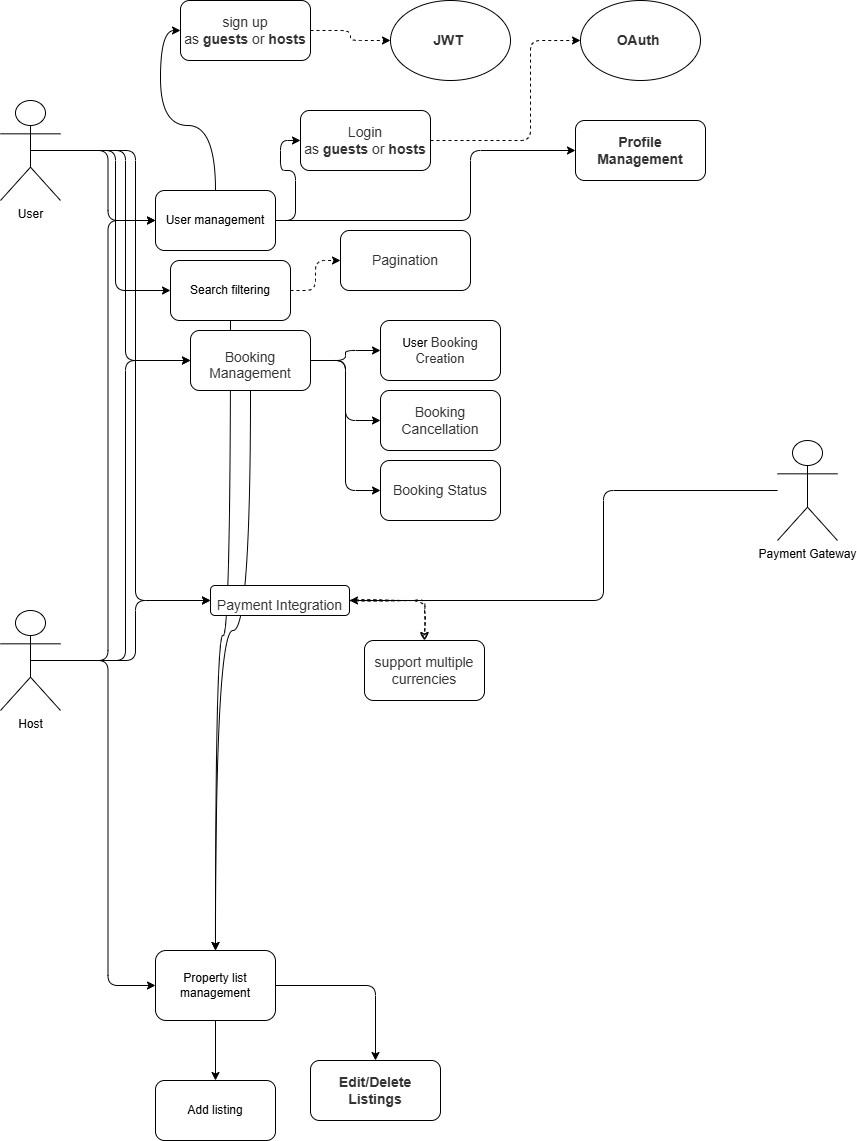

The diagram above was exported from draw.io. Its source (the exported page's mxGraphModel, read from the mxfile embedded in the PNG):
<mxGraphModel dx="1863" dy="1109" grid="1" gridSize="10" guides="1" tooltips="1" connect="1" arrows="1" fold="1" page="1" pageScale="1" pageWidth="827" pageHeight="1169" background="#FFFFFF" math="0" shadow="0">
  <root>
    <mxCell id="0" />
    <mxCell id="1" parent="0" />
    <mxCell id="ERW3KUnwM-NbH_cCMKoB-54" style="edgeStyle=orthogonalEdgeStyle;rounded=1;orthogonalLoop=1;jettySize=auto;html=1;entryX=0;entryY=0.5;entryDx=0;entryDy=0;curved=0;" edge="1" parent="1" source="ERW3KUnwM-NbH_cCMKoB-3" target="ERW3KUnwM-NbH_cCMKoB-52">
      <mxGeometry relative="1" as="geometry" />
    </mxCell>
    <mxCell id="ERW3KUnwM-NbH_cCMKoB-53" style="edgeStyle=orthogonalEdgeStyle;rounded=1;orthogonalLoop=1;jettySize=auto;html=1;entryX=0;entryY=0.5;entryDx=0;entryDy=0;curved=0;" edge="1" parent="1" source="ERW3KUnwM-NbH_cCMKoB-1" target="ERW3KUnwM-NbH_cCMKoB-52">
      <mxGeometry relative="1" as="geometry" />
    </mxCell>
    <mxCell id="ERW3KUnwM-NbH_cCMKoB-7" style="edgeStyle=orthogonalEdgeStyle;rounded=1;orthogonalLoop=1;jettySize=auto;html=1;exitX=0.5;exitY=0.5;exitDx=0;exitDy=0;exitPerimeter=0;entryX=0;entryY=0.5;entryDx=0;entryDy=0;curved=0;" edge="1" parent="1" source="ERW3KUnwM-NbH_cCMKoB-1" target="ERW3KUnwM-NbH_cCMKoB-6">
      <mxGeometry relative="1" as="geometry" />
    </mxCell>
    <mxCell id="ERW3KUnwM-NbH_cCMKoB-29" style="edgeStyle=orthogonalEdgeStyle;rounded=1;orthogonalLoop=1;jettySize=auto;html=1;exitX=0.5;exitY=0.5;exitDx=0;exitDy=0;exitPerimeter=0;entryX=0;entryY=0.5;entryDx=0;entryDy=0;curved=0;" edge="1" parent="1" source="ERW3KUnwM-NbH_cCMKoB-1" target="ERW3KUnwM-NbH_cCMKoB-28">
      <mxGeometry relative="1" as="geometry" />
    </mxCell>
    <mxCell id="ERW3KUnwM-NbH_cCMKoB-36" style="edgeStyle=orthogonalEdgeStyle;rounded=1;orthogonalLoop=1;jettySize=auto;html=1;entryX=0;entryY=0.5;entryDx=0;entryDy=0;curved=0;" edge="1" parent="1" source="ERW3KUnwM-NbH_cCMKoB-1" target="ERW3KUnwM-NbH_cCMKoB-35">
      <mxGeometry relative="1" as="geometry" />
    </mxCell>
    <mxCell id="ERW3KUnwM-NbH_cCMKoB-1" value="User" style="shape=umlActor;verticalLabelPosition=bottom;verticalAlign=top;html=1;outlineConnect=0;rounded=1;" vertex="1" parent="1">
      <mxGeometry x="50" y="100" width="60" height="100" as="geometry" />
    </mxCell>
    <mxCell id="ERW3KUnwM-NbH_cCMKoB-11" style="edgeStyle=orthogonalEdgeStyle;rounded=1;orthogonalLoop=1;jettySize=auto;html=1;exitX=0.5;exitY=0.5;exitDx=0;exitDy=0;exitPerimeter=0;entryX=0;entryY=0.5;entryDx=0;entryDy=0;curved=0;" edge="1" parent="1" source="ERW3KUnwM-NbH_cCMKoB-3" target="ERW3KUnwM-NbH_cCMKoB-6">
      <mxGeometry relative="1" as="geometry" />
    </mxCell>
    <mxCell id="ERW3KUnwM-NbH_cCMKoB-23" style="edgeStyle=orthogonalEdgeStyle;rounded=1;orthogonalLoop=1;jettySize=auto;html=1;entryX=0;entryY=0.5;entryDx=0;entryDy=0;curved=0;" edge="1" parent="1" source="ERW3KUnwM-NbH_cCMKoB-3" target="ERW3KUnwM-NbH_cCMKoB-22">
      <mxGeometry relative="1" as="geometry" />
    </mxCell>
    <mxCell id="ERW3KUnwM-NbH_cCMKoB-38" style="edgeStyle=orthogonalEdgeStyle;rounded=1;orthogonalLoop=1;jettySize=auto;html=1;entryX=0;entryY=0.5;entryDx=0;entryDy=0;curved=0;" edge="1" parent="1" source="ERW3KUnwM-NbH_cCMKoB-3" target="ERW3KUnwM-NbH_cCMKoB-35">
      <mxGeometry relative="1" as="geometry" />
    </mxCell>
    <mxCell id="ERW3KUnwM-NbH_cCMKoB-3" value="Host" style="shape=umlActor;verticalLabelPosition=bottom;verticalAlign=top;html=1;outlineConnect=0;rounded=1;" vertex="1" parent="1">
      <mxGeometry x="50" y="610" width="60" height="100" as="geometry" />
    </mxCell>
    <mxCell id="ERW3KUnwM-NbH_cCMKoB-8" style="edgeStyle=orthogonalEdgeStyle;rounded=1;orthogonalLoop=1;jettySize=auto;html=1;curved=1;entryX=0;entryY=0.5;entryDx=0;entryDy=0;" edge="1" parent="1" source="ERW3KUnwM-NbH_cCMKoB-6" target="ERW3KUnwM-NbH_cCMKoB-10">
      <mxGeometry relative="1" as="geometry">
        <mxPoint x="400" y="50" as="targetPoint" />
      </mxGeometry>
    </mxCell>
    <mxCell id="ERW3KUnwM-NbH_cCMKoB-16" style="edgeStyle=orthogonalEdgeStyle;rounded=1;orthogonalLoop=1;jettySize=auto;html=1;entryX=0;entryY=0.5;entryDx=0;entryDy=0;curved=0;" edge="1" parent="1" source="ERW3KUnwM-NbH_cCMKoB-6" target="ERW3KUnwM-NbH_cCMKoB-15">
      <mxGeometry relative="1" as="geometry" />
    </mxCell>
    <mxCell id="ERW3KUnwM-NbH_cCMKoB-21" style="edgeStyle=orthogonalEdgeStyle;rounded=1;orthogonalLoop=1;jettySize=auto;html=1;entryX=0;entryY=0.5;entryDx=0;entryDy=0;curved=0;" edge="1" parent="1" source="ERW3KUnwM-NbH_cCMKoB-6" target="ERW3KUnwM-NbH_cCMKoB-20">
      <mxGeometry relative="1" as="geometry">
        <Array as="points">
          <mxPoint x="520" y="220" />
          <mxPoint x="520" y="150" />
        </Array>
      </mxGeometry>
    </mxCell>
    <mxCell id="ERW3KUnwM-NbH_cCMKoB-6" value="User management" style="rounded=1;whiteSpace=wrap;html=1;" vertex="1" parent="1">
      <mxGeometry x="205" y="190" width="120" height="60" as="geometry" />
    </mxCell>
    <mxCell id="ERW3KUnwM-NbH_cCMKoB-14" style="edgeStyle=orthogonalEdgeStyle;rounded=1;orthogonalLoop=1;jettySize=auto;html=1;entryX=0;entryY=0.5;entryDx=0;entryDy=0;dashed=1;" edge="1" parent="1" source="ERW3KUnwM-NbH_cCMKoB-10" target="ERW3KUnwM-NbH_cCMKoB-13">
      <mxGeometry relative="1" as="geometry" />
    </mxCell>
    <mxCell id="ERW3KUnwM-NbH_cCMKoB-10" value="&lt;span style=&quot;color: rgb(51, 51, 51); font-family: aktiv-grotesk, sans-serif; font-size: 14px; text-align: left; background-color: rgb(255, 255, 255);&quot;&gt;sign up as&amp;nbsp;&lt;/span&gt;&lt;strong style=&quot;box-sizing: border-box; color: rgb(51, 51, 51); font-family: aktiv-grotesk, sans-serif; font-size: 14px; text-align: left; background-color: rgb(255, 255, 255);&quot;&gt;guests&lt;/strong&gt;&lt;span style=&quot;color: rgb(51, 51, 51); font-family: aktiv-grotesk, sans-serif; font-size: 14px; text-align: left; background-color: rgb(255, 255, 255);&quot;&gt;&amp;nbsp;or&amp;nbsp;&lt;/span&gt;&lt;strong style=&quot;box-sizing: border-box; color: rgb(51, 51, 51); font-family: aktiv-grotesk, sans-serif; font-size: 14px; text-align: left; background-color: rgb(255, 255, 255);&quot;&gt;hosts&lt;/strong&gt;" style="rounded=1;whiteSpace=wrap;html=1;" vertex="1" parent="1">
      <mxGeometry x="230" width="130" height="60" as="geometry" />
    </mxCell>
    <mxCell id="ERW3KUnwM-NbH_cCMKoB-13" value="&lt;strong style=&quot;box-sizing: border-box; color: rgb(51, 51, 51); font-family: aktiv-grotesk, sans-serif; font-size: 14px; text-align: left; background-color: rgb(255, 255, 255);&quot;&gt;JWT&amp;nbsp;&lt;/strong&gt;" style="ellipse;whiteSpace=wrap;html=1;rounded=1;" vertex="1" parent="1">
      <mxGeometry x="440" width="120" height="80" as="geometry" />
    </mxCell>
    <mxCell id="ERW3KUnwM-NbH_cCMKoB-19" style="edgeStyle=orthogonalEdgeStyle;rounded=1;orthogonalLoop=1;jettySize=auto;html=1;entryX=0;entryY=0.5;entryDx=0;entryDy=0;dashed=1;" edge="1" parent="1" source="ERW3KUnwM-NbH_cCMKoB-15" target="ERW3KUnwM-NbH_cCMKoB-17">
      <mxGeometry relative="1" as="geometry">
        <Array as="points">
          <mxPoint x="580" y="140" />
          <mxPoint x="580" y="40" />
        </Array>
      </mxGeometry>
    </mxCell>
    <mxCell id="ERW3KUnwM-NbH_cCMKoB-15" value="&lt;span style=&quot;color: rgb(51, 51, 51); font-family: aktiv-grotesk, sans-serif; font-size: 14px; text-align: left; background-color: rgb(255, 255, 255);&quot;&gt;Login as&amp;nbsp;&lt;/span&gt;&lt;strong style=&quot;box-sizing: border-box; color: rgb(51, 51, 51); font-family: aktiv-grotesk, sans-serif; font-size: 14px; text-align: left; background-color: rgb(255, 255, 255);&quot;&gt;guests&lt;/strong&gt;&lt;span style=&quot;color: rgb(51, 51, 51); font-family: aktiv-grotesk, sans-serif; font-size: 14px; text-align: left; background-color: rgb(255, 255, 255);&quot;&gt;&amp;nbsp;or&amp;nbsp;&lt;/span&gt;&lt;strong style=&quot;box-sizing: border-box; color: rgb(51, 51, 51); font-family: aktiv-grotesk, sans-serif; font-size: 14px; text-align: left; background-color: rgb(255, 255, 255);&quot;&gt;hosts&lt;/strong&gt;" style="rounded=1;whiteSpace=wrap;html=1;" vertex="1" parent="1">
      <mxGeometry x="350" y="110" width="130" height="60" as="geometry" />
    </mxCell>
    <mxCell id="ERW3KUnwM-NbH_cCMKoB-17" value="&lt;strong style=&quot;box-sizing: border-box; color: rgb(51, 51, 51); font-family: aktiv-grotesk, sans-serif; font-size: 14px; text-align: left; background-color: rgb(255, 255, 255);&quot;&gt;OAuth&lt;/strong&gt;&lt;span style=&quot;color: rgb(51, 51, 51); font-family: aktiv-grotesk, sans-serif; font-size: 14px; text-align: left; background-color: rgb(255, 255, 255);&quot;&gt;&amp;nbsp;&lt;/span&gt;" style="ellipse;whiteSpace=wrap;html=1;rounded=1;" vertex="1" parent="1">
      <mxGeometry x="630" width="120" height="80" as="geometry" />
    </mxCell>
    <mxCell id="ERW3KUnwM-NbH_cCMKoB-20" value="&lt;strong style=&quot;box-sizing: border-box; color: rgb(51, 51, 51); font-family: aktiv-grotesk, sans-serif; font-size: 14px; text-align: left; background-color: rgb(255, 255, 255);&quot;&gt;Profile Management&lt;/strong&gt;" style="rounded=1;whiteSpace=wrap;html=1;" vertex="1" parent="1">
      <mxGeometry x="625" y="120" width="130" height="60" as="geometry" />
    </mxCell>
    <mxCell id="ERW3KUnwM-NbH_cCMKoB-26" style="edgeStyle=orthogonalEdgeStyle;rounded=1;orthogonalLoop=1;jettySize=auto;html=1;entryX=0.5;entryY=0;entryDx=0;entryDy=0;curved=0;" edge="1" parent="1" source="ERW3KUnwM-NbH_cCMKoB-22" target="ERW3KUnwM-NbH_cCMKoB-25">
      <mxGeometry relative="1" as="geometry" />
    </mxCell>
    <mxCell id="ERW3KUnwM-NbH_cCMKoB-27" style="edgeStyle=orthogonalEdgeStyle;rounded=1;orthogonalLoop=1;jettySize=auto;html=1;entryX=0.5;entryY=0;entryDx=0;entryDy=0;curved=0;" edge="1" parent="1" source="ERW3KUnwM-NbH_cCMKoB-22" target="ERW3KUnwM-NbH_cCMKoB-24">
      <mxGeometry relative="1" as="geometry" />
    </mxCell>
    <mxCell id="ERW3KUnwM-NbH_cCMKoB-22" value="Property list management" style="rounded=1;whiteSpace=wrap;html=1;" vertex="1" parent="1">
      <mxGeometry x="205" y="950" width="120" height="70" as="geometry" />
    </mxCell>
    <mxCell id="ERW3KUnwM-NbH_cCMKoB-24" value="&lt;strong style=&quot;box-sizing: border-box; color: rgb(51, 51, 51); font-family: aktiv-grotesk, sans-serif; font-size: 14px; text-align: left; background-color: rgb(255, 255, 255);&quot;&gt;Edit/Delete Listings&lt;/strong&gt;" style="rounded=1;whiteSpace=wrap;html=1;" vertex="1" parent="1">
      <mxGeometry x="360" y="1060" width="130" height="60" as="geometry" />
    </mxCell>
    <mxCell id="ERW3KUnwM-NbH_cCMKoB-25" value="Add listing" style="rounded=1;whiteSpace=wrap;html=1;" vertex="1" parent="1">
      <mxGeometry x="205" y="1080" width="120" height="60" as="geometry" />
    </mxCell>
    <mxCell id="ERW3KUnwM-NbH_cCMKoB-30" style="edgeStyle=orthogonalEdgeStyle;rounded=1;orthogonalLoop=1;jettySize=auto;html=1;dashed=1;entryX=0;entryY=0.5;entryDx=0;entryDy=0;" edge="1" parent="1" source="ERW3KUnwM-NbH_cCMKoB-28" target="ERW3KUnwM-NbH_cCMKoB-31">
      <mxGeometry relative="1" as="geometry">
        <mxPoint x="470" y="290" as="targetPoint" />
      </mxGeometry>
    </mxCell>
    <mxCell id="ERW3KUnwM-NbH_cCMKoB-33" style="edgeStyle=orthogonalEdgeStyle;rounded=1;orthogonalLoop=1;jettySize=auto;html=1;entryX=0.5;entryY=0;entryDx=0;entryDy=0;curved=1;" edge="1" parent="1" source="ERW3KUnwM-NbH_cCMKoB-35" target="ERW3KUnwM-NbH_cCMKoB-22">
      <mxGeometry relative="1" as="geometry">
        <Array as="points">
          <mxPoint x="300" y="630" />
          <mxPoint x="265" y="630" />
        </Array>
      </mxGeometry>
    </mxCell>
    <mxCell id="ERW3KUnwM-NbH_cCMKoB-47" style="edgeStyle=orthogonalEdgeStyle;rounded=1;orthogonalLoop=1;jettySize=auto;html=1;curved=1;" edge="1" parent="1" source="ERW3KUnwM-NbH_cCMKoB-28" target="ERW3KUnwM-NbH_cCMKoB-22">
      <mxGeometry relative="1" as="geometry" />
    </mxCell>
    <mxCell id="ERW3KUnwM-NbH_cCMKoB-28" value="Search filtering" style="rounded=1;whiteSpace=wrap;html=1;" vertex="1" parent="1">
      <mxGeometry x="220" y="260" width="120" height="60" as="geometry" />
    </mxCell>
    <mxCell id="ERW3KUnwM-NbH_cCMKoB-31" value="&lt;div style=&quot;text-align: left;&quot;&gt;&lt;font face=&quot;aktiv-grotesk, sans-serif&quot; color=&quot;#333333&quot;&gt;&lt;span style=&quot;font-size: 14px; background-color: rgb(255, 255, 255);&quot;&gt;Pagination&lt;/span&gt;&lt;/font&gt;&lt;/div&gt;" style="rounded=1;whiteSpace=wrap;html=1;" vertex="1" parent="1">
      <mxGeometry x="390" y="230" width="130" height="60" as="geometry" />
    </mxCell>
    <mxCell id="ERW3KUnwM-NbH_cCMKoB-42" style="edgeStyle=orthogonalEdgeStyle;rounded=1;orthogonalLoop=1;jettySize=auto;html=1;entryX=0;entryY=0.5;entryDx=0;entryDy=0;curved=0;" edge="1" parent="1" source="ERW3KUnwM-NbH_cCMKoB-35" target="ERW3KUnwM-NbH_cCMKoB-39">
      <mxGeometry relative="1" as="geometry" />
    </mxCell>
    <mxCell id="ERW3KUnwM-NbH_cCMKoB-43" style="edgeStyle=orthogonalEdgeStyle;rounded=1;orthogonalLoop=1;jettySize=auto;html=1;entryX=0;entryY=0.5;entryDx=0;entryDy=0;curved=0;" edge="1" parent="1" source="ERW3KUnwM-NbH_cCMKoB-35" target="ERW3KUnwM-NbH_cCMKoB-41">
      <mxGeometry relative="1" as="geometry" />
    </mxCell>
    <mxCell id="ERW3KUnwM-NbH_cCMKoB-45" style="edgeStyle=orthogonalEdgeStyle;rounded=1;orthogonalLoop=1;jettySize=auto;html=1;entryX=0;entryY=0.5;entryDx=0;entryDy=0;curved=0;" edge="1" parent="1" source="ERW3KUnwM-NbH_cCMKoB-35" target="ERW3KUnwM-NbH_cCMKoB-40">
      <mxGeometry relative="1" as="geometry" />
    </mxCell>
    <mxCell id="ERW3KUnwM-NbH_cCMKoB-39" value="User&amp;nbsp;&lt;span style=&quot;box-sizing: border-box; color: rgb(51, 51, 51); font-family: aktiv-grotesk, sans-serif; text-align: left; background-color: rgb(255, 255, 255);&quot;&gt;&lt;font style=&quot;font-size: 13px;&quot;&gt;Booking Creation&lt;/font&gt;&lt;/span&gt;" style="rounded=1;whiteSpace=wrap;html=1;" vertex="1" parent="1">
      <mxGeometry x="430" y="320" width="120" height="60" as="geometry" />
    </mxCell>
    <mxCell id="ERW3KUnwM-NbH_cCMKoB-40" value="&lt;span style=&quot;box-sizing: border-box; color: rgb(51, 51, 51); font-family: aktiv-grotesk, sans-serif; font-size: 14px; text-align: left; background-color: rgb(255, 255, 255);&quot;&gt;Booking Cancellation&lt;/span&gt;" style="rounded=1;whiteSpace=wrap;html=1;" vertex="1" parent="1">
      <mxGeometry x="430" y="390" width="120" height="60" as="geometry" />
    </mxCell>
    <mxCell id="ERW3KUnwM-NbH_cCMKoB-41" value="&lt;span style=&quot;box-sizing: border-box; color: rgb(51, 51, 51); font-family: aktiv-grotesk, sans-serif; font-size: 14px; text-align: left; background-color: rgb(255, 255, 255);&quot;&gt;Booking Status&lt;/span&gt;" style="rounded=1;whiteSpace=wrap;html=1;" vertex="1" parent="1">
      <mxGeometry x="430" y="460" width="120" height="60" as="geometry" />
    </mxCell>
    <mxCell id="ERW3KUnwM-NbH_cCMKoB-35" value="&lt;h3 style=&quot;box-sizing: border-box; font-family: aktiv-grotesk, sans-serif; line-height: 1.1; color: rgb(51, 51, 51); margin-top: 30px; margin-bottom: 20px; background-color: rgb(255, 255, 255);&quot;&gt;&lt;span style=&quot;box-sizing: border-box; font-weight: normal;&quot;&gt;&lt;font style=&quot;font-size: 14px;&quot;&gt;Booking Management&lt;/font&gt;&lt;/span&gt;&lt;/h3&gt;" style="rounded=1;whiteSpace=wrap;html=1;align=center;" vertex="1" parent="1">
      <mxGeometry x="240" y="330" width="120" height="60" as="geometry" />
    </mxCell>
    <mxCell id="ERW3KUnwM-NbH_cCMKoB-55" style="edgeStyle=orthogonalEdgeStyle;rounded=1;orthogonalLoop=1;jettySize=auto;html=1;entryX=1;entryY=0.5;entryDx=0;entryDy=0;curved=0;" edge="1" parent="1" source="ERW3KUnwM-NbH_cCMKoB-49" target="ERW3KUnwM-NbH_cCMKoB-52">
      <mxGeometry relative="1" as="geometry">
        <Array as="points">
          <mxPoint x="653" y="490" />
          <mxPoint x="653" y="600" />
        </Array>
      </mxGeometry>
    </mxCell>
    <mxCell id="ERW3KUnwM-NbH_cCMKoB-49" value="Payment Gateway" style="shape=umlActor;verticalLabelPosition=bottom;verticalAlign=top;html=1;outlineConnect=0;rounded=1;" vertex="1" parent="1">
      <mxGeometry x="827" y="440" width="60" height="100" as="geometry" />
    </mxCell>
    <mxCell id="ERW3KUnwM-NbH_cCMKoB-57" style="edgeStyle=orthogonalEdgeStyle;rounded=1;sketch=1;hachureGap=4;jiggle=2;curveFitting=1;orthogonalLoop=1;jettySize=auto;html=1;fontFamily=Architects Daughter;fontSource=https%3A%2F%2Ffonts.googleapis.com%2Fcss%3Ffamily%3DArchitects%2BDaughter;dashed=1;entryX=0.5;entryY=0;entryDx=0;entryDy=0;" edge="1" parent="1" source="ERW3KUnwM-NbH_cCMKoB-52" target="ERW3KUnwM-NbH_cCMKoB-58">
      <mxGeometry relative="1" as="geometry">
        <mxPoint x="530" y="690" as="targetPoint" />
      </mxGeometry>
    </mxCell>
    <mxCell id="ERW3KUnwM-NbH_cCMKoB-52" value="&lt;h3 style=&quot;box-sizing: border-box; font-family: aktiv-grotesk, sans-serif; line-height: 1.1; color: rgb(51, 51, 51); margin-top: 30px; margin-bottom: 20px; background-color: rgb(255, 255, 255);&quot;&gt;&lt;span style=&quot;box-sizing: border-box; font-weight: normal;&quot;&gt;&lt;font style=&quot;font-size: 14px;&quot;&gt;Payment Integration&lt;/font&gt;&lt;/span&gt;&lt;/h3&gt;" style="rounded=1;whiteSpace=wrap;html=1;align=center;" vertex="1" parent="1">
      <mxGeometry x="260" y="585" width="139" height="30" as="geometry" />
    </mxCell>
    <mxCell id="ERW3KUnwM-NbH_cCMKoB-58" value="&lt;span style=&quot;color: rgb(51, 51, 51); font-family: aktiv-grotesk, sans-serif; font-size: 14px; text-align: left; background-color: rgb(255, 255, 255);&quot;&gt;support multiple currencies&lt;/span&gt;" style="rounded=1;whiteSpace=wrap;html=1;" vertex="1" parent="1">
      <mxGeometry x="414" y="640" width="120" height="60" as="geometry" />
    </mxCell>
  </root>
</mxGraphModel>